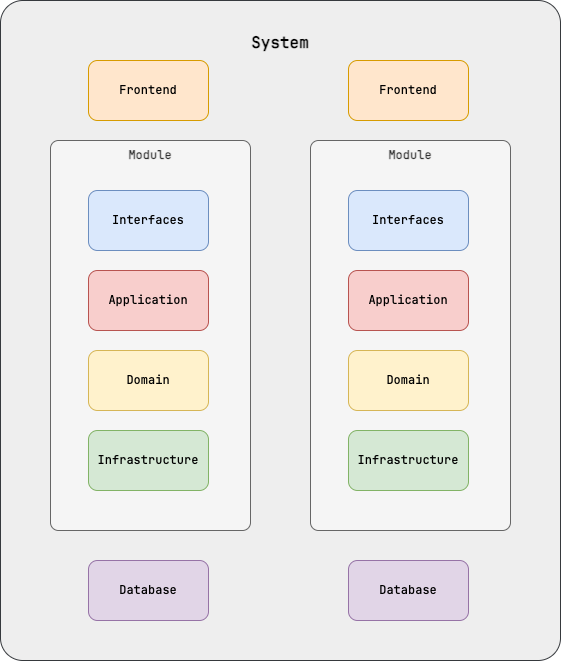

The diagram above was exported from draw.io. Its source (the exported page's mxGraphModel, read from the mxfile embedded in the PNG):
<mxGraphModel dx="672" dy="825" grid="0" gridSize="10" guides="1" tooltips="1" connect="1" arrows="1" fold="1" page="0" pageScale="1" pageWidth="850" pageHeight="1100" math="0" shadow="0">
  <root>
    <mxCell id="0" />
    <mxCell id="1" parent="0" />
    <mxCell id="9" value="&lt;b&gt;System&lt;/b&gt;&lt;div&gt;&lt;br&gt;&lt;/div&gt;&lt;div&gt;&lt;br&gt;&lt;/div&gt;&lt;div&gt;&lt;br&gt;&lt;/div&gt;&lt;div&gt;&lt;b&gt;&lt;br&gt;&lt;/b&gt;&lt;/div&gt;&lt;div&gt;&lt;b&gt;&lt;br&gt;&lt;/b&gt;&lt;/div&gt;&lt;div&gt;&lt;br&gt;&lt;/div&gt;&lt;div&gt;&lt;b&gt;&lt;br&gt;&lt;/b&gt;&lt;/div&gt;&lt;div&gt;&lt;b&gt;&lt;br&gt;&lt;/b&gt;&lt;/div&gt;&lt;div&gt;&lt;b&gt;&lt;br&gt;&lt;/b&gt;&lt;/div&gt;&lt;div&gt;&lt;b&gt;&lt;br&gt;&lt;/b&gt;&lt;/div&gt;&lt;div&gt;&lt;b&gt;&lt;br&gt;&lt;/b&gt;&lt;/div&gt;&lt;div&gt;&lt;b&gt;&lt;br&gt;&lt;/b&gt;&lt;/div&gt;&lt;div&gt;&lt;b&gt;&lt;br&gt;&lt;/b&gt;&lt;/div&gt;&lt;div&gt;&lt;b&gt;&lt;br&gt;&lt;/b&gt;&lt;/div&gt;&lt;div&gt;&lt;b&gt;&lt;br&gt;&lt;/b&gt;&lt;/div&gt;&lt;div&gt;&lt;b&gt;&lt;br&gt;&lt;/b&gt;&lt;/div&gt;&lt;div&gt;&lt;b&gt;&lt;br&gt;&lt;/b&gt;&lt;/div&gt;&lt;div&gt;&lt;b&gt;&lt;br&gt;&lt;/b&gt;&lt;/div&gt;&lt;div&gt;&lt;b&gt;&lt;br&gt;&lt;/b&gt;&lt;/div&gt;&lt;div&gt;&lt;b&gt;&lt;br&gt;&lt;/b&gt;&lt;/div&gt;&lt;div&gt;&lt;b&gt;&lt;br&gt;&lt;/b&gt;&lt;/div&gt;&lt;div&gt;&lt;b&gt;&lt;br&gt;&lt;/b&gt;&lt;/div&gt;&lt;div&gt;&lt;b&gt;&lt;br&gt;&lt;/b&gt;&lt;/div&gt;&lt;div&gt;&lt;b&gt;&lt;br&gt;&lt;/b&gt;&lt;/div&gt;&lt;div&gt;&lt;b&gt;&lt;br&gt;&lt;/b&gt;&lt;/div&gt;&lt;div&gt;&lt;b&gt;&lt;br&gt;&lt;/b&gt;&lt;/div&gt;&lt;div&gt;&lt;b&gt;&lt;br&gt;&lt;/b&gt;&lt;/div&gt;&lt;div&gt;&lt;b&gt;&lt;br&gt;&lt;/b&gt;&lt;/div&gt;&lt;div&gt;&lt;br&gt;&lt;/div&gt;&lt;div&gt;&lt;br&gt;&lt;/div&gt;" style="rounded=1;whiteSpace=wrap;html=1;arcSize=4;fontFamily=Jetbrains Mono;fontSize=16;fillColor=#eeeeee;strokeColor=#36393d;" parent="1" vertex="1">
      <mxGeometry x="90" y="-70" width="560" height="660" as="geometry" />
    </mxCell>
    <mxCell id="10" value="&lt;b&gt;Module&lt;/b&gt;&lt;br&gt;&lt;div&gt;&lt;b&gt;&lt;br&gt;&lt;/b&gt;&lt;/div&gt;&lt;div&gt;&lt;b&gt;&lt;br&gt;&lt;/b&gt;&lt;/div&gt;&lt;div&gt;&lt;b&gt;&lt;br&gt;&lt;/b&gt;&lt;/div&gt;&lt;div&gt;&lt;b&gt;&lt;br&gt;&lt;/b&gt;&lt;/div&gt;&lt;div&gt;&lt;b&gt;&lt;br&gt;&lt;/b&gt;&lt;/div&gt;&lt;div&gt;&lt;b&gt;&lt;br&gt;&lt;/b&gt;&lt;/div&gt;&lt;div&gt;&lt;b&gt;&lt;br&gt;&lt;/b&gt;&lt;/div&gt;&lt;div&gt;&lt;b&gt;&lt;br&gt;&lt;/b&gt;&lt;/div&gt;&lt;div&gt;&lt;b&gt;&lt;br&gt;&lt;/b&gt;&lt;/div&gt;&lt;div&gt;&lt;b&gt;&lt;br&gt;&lt;/b&gt;&lt;/div&gt;&lt;div&gt;&lt;b&gt;&lt;br&gt;&lt;/b&gt;&lt;/div&gt;&lt;div&gt;&lt;b&gt;&lt;br&gt;&lt;/b&gt;&lt;/div&gt;&lt;div&gt;&lt;b&gt;&lt;br&gt;&lt;/b&gt;&lt;/div&gt;&lt;div&gt;&lt;b&gt;&lt;br&gt;&lt;/b&gt;&lt;/div&gt;&lt;div&gt;&lt;b&gt;&lt;br&gt;&lt;/b&gt;&lt;/div&gt;&lt;div&gt;&lt;b&gt;&lt;br&gt;&lt;/b&gt;&lt;/div&gt;&lt;div&gt;&lt;b&gt;&lt;br&gt;&lt;/b&gt;&lt;/div&gt;&lt;div&gt;&lt;b&gt;&lt;br&gt;&lt;/b&gt;&lt;/div&gt;&lt;div&gt;&lt;b&gt;&lt;br&gt;&lt;/b&gt;&lt;/div&gt;&lt;div&gt;&lt;b&gt;&lt;br&gt;&lt;/b&gt;&lt;/div&gt;&lt;div&gt;&lt;b&gt;&lt;br&gt;&lt;/b&gt;&lt;/div&gt;&lt;div&gt;&lt;b&gt;&lt;br&gt;&lt;/b&gt;&lt;/div&gt;&lt;div&gt;&lt;b&gt;&lt;br&gt;&lt;/b&gt;&lt;/div&gt;&lt;div&gt;&lt;b&gt;&lt;br&gt;&lt;/b&gt;&lt;/div&gt;&lt;div&gt;&lt;br&gt;&lt;/div&gt;" style="rounded=1;whiteSpace=wrap;html=1;arcSize=4;fillColor=#f5f5f5;fontColor=#333333;strokeColor=#666666;fontFamily=Jetbrains Mono;" parent="1" vertex="1">
      <mxGeometry x="140" y="70" width="200" height="390" as="geometry" />
    </mxCell>
    <mxCell id="3" value="Interfaces" style="rounded=1;whiteSpace=wrap;html=1;fillColor=#dae8fc;strokeColor=#6c8ebf;fontFamily=Jetbrains Mono;" parent="1" vertex="1">
      <mxGeometry x="178" y="120" width="120" height="60" as="geometry" />
    </mxCell>
    <mxCell id="4" value="Application" style="rounded=1;whiteSpace=wrap;html=1;fillColor=#f8cecc;strokeColor=#b85450;fontFamily=Jetbrains Mono;" parent="1" vertex="1">
      <mxGeometry x="178" y="200" width="120" height="60" as="geometry" />
    </mxCell>
    <mxCell id="5" value="Domain" style="rounded=1;whiteSpace=wrap;html=1;fillColor=#fff2cc;strokeColor=#d6b656;fontFamily=Jetbrains Mono;" parent="1" vertex="1">
      <mxGeometry x="178" y="280" width="120" height="60" as="geometry" />
    </mxCell>
    <mxCell id="6" value="Infrastructure" style="rounded=1;whiteSpace=wrap;html=1;fillColor=#d5e8d4;strokeColor=#82b366;fontFamily=Jetbrains Mono;" parent="1" vertex="1">
      <mxGeometry x="178" y="360" width="120" height="60" as="geometry" />
    </mxCell>
    <mxCell id="7" value="Frontend" style="rounded=1;whiteSpace=wrap;html=1;fillColor=#ffe6cc;strokeColor=#d79b00;fontFamily=Jetbrains Mono;" parent="1" vertex="1">
      <mxGeometry x="178" y="-10" width="120" height="60" as="geometry" />
    </mxCell>
    <mxCell id="8" value="Database" style="rounded=1;whiteSpace=wrap;html=1;fillColor=#e1d5e7;strokeColor=#9673a6;fontFamily=Jetbrains Mono;" parent="1" vertex="1">
      <mxGeometry x="178" y="490" width="120" height="60" as="geometry" />
    </mxCell>
    <mxCell id="11" value="&lt;b&gt;Module&lt;/b&gt;&lt;br&gt;&lt;div&gt;&lt;b&gt;&lt;br&gt;&lt;/b&gt;&lt;/div&gt;&lt;div&gt;&lt;b&gt;&lt;br&gt;&lt;/b&gt;&lt;/div&gt;&lt;div&gt;&lt;b&gt;&lt;br&gt;&lt;/b&gt;&lt;/div&gt;&lt;div&gt;&lt;b&gt;&lt;br&gt;&lt;/b&gt;&lt;/div&gt;&lt;div&gt;&lt;b&gt;&lt;br&gt;&lt;/b&gt;&lt;/div&gt;&lt;div&gt;&lt;b&gt;&lt;br&gt;&lt;/b&gt;&lt;/div&gt;&lt;div&gt;&lt;b&gt;&lt;br&gt;&lt;/b&gt;&lt;/div&gt;&lt;div&gt;&lt;b&gt;&lt;br&gt;&lt;/b&gt;&lt;/div&gt;&lt;div&gt;&lt;b&gt;&lt;br&gt;&lt;/b&gt;&lt;/div&gt;&lt;div&gt;&lt;b&gt;&lt;br&gt;&lt;/b&gt;&lt;/div&gt;&lt;div&gt;&lt;b&gt;&lt;br&gt;&lt;/b&gt;&lt;/div&gt;&lt;div&gt;&lt;b&gt;&lt;br&gt;&lt;/b&gt;&lt;/div&gt;&lt;div&gt;&lt;b&gt;&lt;br&gt;&lt;/b&gt;&lt;/div&gt;&lt;div&gt;&lt;b&gt;&lt;br&gt;&lt;/b&gt;&lt;/div&gt;&lt;div&gt;&lt;b&gt;&lt;br&gt;&lt;/b&gt;&lt;/div&gt;&lt;div&gt;&lt;b&gt;&lt;br&gt;&lt;/b&gt;&lt;/div&gt;&lt;div&gt;&lt;b&gt;&lt;br&gt;&lt;/b&gt;&lt;/div&gt;&lt;div&gt;&lt;b&gt;&lt;br&gt;&lt;/b&gt;&lt;/div&gt;&lt;div&gt;&lt;b&gt;&lt;br&gt;&lt;/b&gt;&lt;/div&gt;&lt;div&gt;&lt;b&gt;&lt;br&gt;&lt;/b&gt;&lt;/div&gt;&lt;div&gt;&lt;b&gt;&lt;br&gt;&lt;/b&gt;&lt;/div&gt;&lt;div&gt;&lt;b&gt;&lt;br&gt;&lt;/b&gt;&lt;/div&gt;&lt;div&gt;&lt;b&gt;&lt;br&gt;&lt;/b&gt;&lt;/div&gt;&lt;div&gt;&lt;b&gt;&lt;br&gt;&lt;/b&gt;&lt;/div&gt;&lt;div&gt;&lt;br&gt;&lt;/div&gt;" style="rounded=1;whiteSpace=wrap;html=1;arcSize=4;fillColor=#f5f5f5;fontColor=#333333;strokeColor=#666666;fontFamily=Jetbrains Mono;" parent="1" vertex="1">
      <mxGeometry x="400" y="70" width="200" height="390" as="geometry" />
    </mxCell>
    <mxCell id="12" value="Interfaces" style="rounded=1;whiteSpace=wrap;html=1;fillColor=#dae8fc;strokeColor=#6c8ebf;fontFamily=Jetbrains Mono;" parent="1" vertex="1">
      <mxGeometry x="438" y="120" width="120" height="60" as="geometry" />
    </mxCell>
    <mxCell id="13" value="Application" style="rounded=1;whiteSpace=wrap;html=1;fillColor=#f8cecc;strokeColor=#b85450;fontFamily=Jetbrains Mono;" parent="1" vertex="1">
      <mxGeometry x="438" y="200" width="120" height="60" as="geometry" />
    </mxCell>
    <mxCell id="14" value="Domain" style="rounded=1;whiteSpace=wrap;html=1;fillColor=#fff2cc;strokeColor=#d6b656;fontFamily=Jetbrains Mono;" parent="1" vertex="1">
      <mxGeometry x="438" y="280" width="120" height="60" as="geometry" />
    </mxCell>
    <mxCell id="15" value="Infrastructure" style="rounded=1;whiteSpace=wrap;html=1;fillColor=#d5e8d4;strokeColor=#82b366;fontFamily=Jetbrains Mono;" parent="1" vertex="1">
      <mxGeometry x="438" y="360" width="120" height="60" as="geometry" />
    </mxCell>
    <mxCell id="16" value="Frontend" style="rounded=1;whiteSpace=wrap;html=1;fillColor=#ffe6cc;strokeColor=#d79b00;fontFamily=Jetbrains Mono;" parent="1" vertex="1">
      <mxGeometry x="438" y="-10" width="120" height="60" as="geometry" />
    </mxCell>
    <mxCell id="17" value="Database" style="rounded=1;whiteSpace=wrap;html=1;fillColor=#e1d5e7;strokeColor=#9673a6;fontFamily=Jetbrains Mono;" parent="1" vertex="1">
      <mxGeometry x="438" y="490" width="120" height="60" as="geometry" />
    </mxCell>
  </root>
</mxGraphModel>